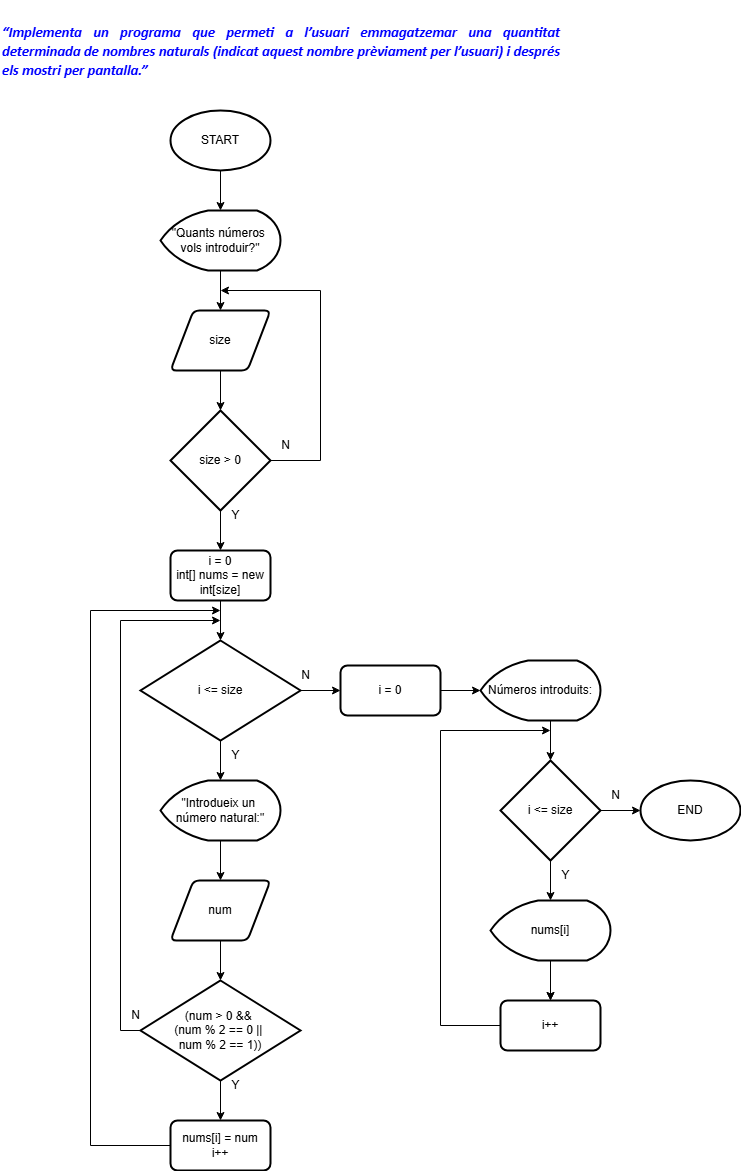

The diagram above was exported from draw.io. Its source (the exported page's mxGraphModel, read from the mxfile embedded in the PNG):
<mxGraphModel dx="770" dy="682" grid="1" gridSize="10" guides="1" tooltips="1" connect="1" arrows="1" fold="1" page="1" pageScale="1" pageWidth="827" pageHeight="1169" math="0" shadow="0">
  <root>
    <mxCell id="0" />
    <mxCell id="1" parent="0" />
    <mxCell id="gKCFYif9IGj9daDz11Ib-1" value="&lt;b style=&quot;font-weight:normal;&quot; id=&quot;docs-internal-guid-c88a3b33-7fff-bb9e-1861-5fedff1d449d&quot;&gt;&lt;p dir=&quot;ltr&quot; style=&quot;line-height:1.284;text-align: justify;margin-top:12pt;margin-bottom:12pt;&quot;&gt;&lt;span style=&quot;font-size:11pt;font-family:Calibri,sans-serif;color:#0000ff;background-color:transparent;font-weight:700;font-style:italic;font-variant:normal;text-decoration:none;vertical-align:baseline;white-space:pre;white-space:pre-wrap;&quot;&gt;“Implementa un programa que permeti a l’usuari emmagatzemar una quantitat determinada de nombres naturals (indicat aquest nombre prèviament per l’usuari) i després els mostri per pantalla.”&lt;/span&gt;&lt;/p&gt;&lt;/b&gt;&lt;br class=&quot;Apple-interchange-newline&quot;&gt;" style="text;whiteSpace=wrap;html=1;" vertex="1" parent="1">
      <mxGeometry x="80" y="30" width="560" height="130" as="geometry" />
    </mxCell>
    <mxCell id="gKCFYif9IGj9daDz11Ib-3" value="" style="endArrow=classic;html=1;rounded=0;" edge="1" parent="1">
      <mxGeometry width="50" height="50" relative="1" as="geometry">
        <mxPoint x="300" y="200" as="sourcePoint" />
        <mxPoint x="300" y="240" as="targetPoint" />
      </mxGeometry>
    </mxCell>
    <mxCell id="gKCFYif9IGj9daDz11Ib-5" value="" style="endArrow=classic;html=1;rounded=0;exitX=0.5;exitY=1;exitDx=0;exitDy=0;" edge="1" parent="1">
      <mxGeometry width="50" height="50" relative="1" as="geometry">
        <mxPoint x="300" y="300" as="sourcePoint" />
        <mxPoint x="300" y="340" as="targetPoint" />
      </mxGeometry>
    </mxCell>
    <mxCell id="gKCFYif9IGj9daDz11Ib-6" value="START" style="strokeWidth=2;html=1;shape=mxgraph.flowchart.start_1;whiteSpace=wrap;" vertex="1" parent="1">
      <mxGeometry x="250" y="140" width="100" height="60" as="geometry" />
    </mxCell>
    <mxCell id="gKCFYif9IGj9daDz11Ib-7" value="&quot;Quants números&amp;nbsp;&lt;div&gt;vols introduir?&quot;&lt;/div&gt;" style="strokeWidth=2;html=1;shape=mxgraph.flowchart.display;whiteSpace=wrap;" vertex="1" parent="1">
      <mxGeometry x="240" y="240" width="120" height="60" as="geometry" />
    </mxCell>
    <mxCell id="gKCFYif9IGj9daDz11Ib-8" value="size" style="shape=parallelogram;html=1;strokeWidth=2;perimeter=parallelogramPerimeter;whiteSpace=wrap;rounded=1;arcSize=12;size=0.23;" vertex="1" parent="1">
      <mxGeometry x="250" y="340" width="100" height="60" as="geometry" />
    </mxCell>
    <mxCell id="gKCFYif9IGj9daDz11Ib-9" value="" style="endArrow=classic;html=1;rounded=0;exitX=0.5;exitY=1;exitDx=0;exitDy=0;" edge="1" parent="1" target="gKCFYif9IGj9daDz11Ib-10">
      <mxGeometry width="50" height="50" relative="1" as="geometry">
        <mxPoint x="300" y="400" as="sourcePoint" />
        <mxPoint x="300" y="440" as="targetPoint" />
      </mxGeometry>
    </mxCell>
    <mxCell id="gKCFYif9IGj9daDz11Ib-10" value="size &amp;gt; 0" style="strokeWidth=2;html=1;shape=mxgraph.flowchart.decision;whiteSpace=wrap;" vertex="1" parent="1">
      <mxGeometry x="250" y="440" width="100" height="100" as="geometry" />
    </mxCell>
    <mxCell id="gKCFYif9IGj9daDz11Ib-11" value="" style="endArrow=classic;html=1;rounded=0;" edge="1" parent="1">
      <mxGeometry width="50" height="50" relative="1" as="geometry">
        <mxPoint x="300" y="540" as="sourcePoint" />
        <mxPoint x="300" y="580" as="targetPoint" />
      </mxGeometry>
    </mxCell>
    <mxCell id="gKCFYif9IGj9daDz11Ib-12" value="" style="endArrow=classic;html=1;rounded=0;exitX=1;exitY=0.5;exitDx=0;exitDy=0;exitPerimeter=0;" edge="1" parent="1" source="gKCFYif9IGj9daDz11Ib-10">
      <mxGeometry width="50" height="50" relative="1" as="geometry">
        <mxPoint x="310" y="550" as="sourcePoint" />
        <mxPoint x="300" y="320" as="targetPoint" />
        <Array as="points">
          <mxPoint x="400" y="490" />
          <mxPoint x="400" y="320" />
        </Array>
      </mxGeometry>
    </mxCell>
    <mxCell id="gKCFYif9IGj9daDz11Ib-13" value="Y" style="text;html=1;align=center;verticalAlign=middle;resizable=0;points=[];autosize=1;strokeColor=none;fillColor=none;" vertex="1" parent="1">
      <mxGeometry x="300" y="530" width="30" height="30" as="geometry" />
    </mxCell>
    <mxCell id="gKCFYif9IGj9daDz11Ib-14" value="N" style="text;html=1;align=center;verticalAlign=middle;resizable=0;points=[];autosize=1;strokeColor=none;fillColor=none;" vertex="1" parent="1">
      <mxGeometry x="350" y="460" width="30" height="30" as="geometry" />
    </mxCell>
    <mxCell id="gKCFYif9IGj9daDz11Ib-15" value="&quot;Introdueix un&amp;nbsp;&lt;div&gt;número natural:&quot;&lt;/div&gt;" style="strokeWidth=2;html=1;shape=mxgraph.flowchart.display;whiteSpace=wrap;" vertex="1" parent="1">
      <mxGeometry x="240" y="810" width="120" height="60" as="geometry" />
    </mxCell>
    <mxCell id="gKCFYif9IGj9daDz11Ib-16" value="" style="endArrow=classic;html=1;rounded=0;" edge="1" parent="1">
      <mxGeometry width="50" height="50" relative="1" as="geometry">
        <mxPoint x="300" y="870" as="sourcePoint" />
        <mxPoint x="300" y="910" as="targetPoint" />
      </mxGeometry>
    </mxCell>
    <mxCell id="gKCFYif9IGj9daDz11Ib-17" value="num" style="shape=parallelogram;html=1;strokeWidth=2;perimeter=parallelogramPerimeter;whiteSpace=wrap;rounded=1;arcSize=12;size=0.23;" vertex="1" parent="1">
      <mxGeometry x="250" y="910" width="100" height="60" as="geometry" />
    </mxCell>
    <mxCell id="gKCFYif9IGj9daDz11Ib-18" value="" style="endArrow=classic;html=1;rounded=0;" edge="1" parent="1">
      <mxGeometry width="50" height="50" relative="1" as="geometry">
        <mxPoint x="300" y="970" as="sourcePoint" />
        <mxPoint x="300" y="1010" as="targetPoint" />
      </mxGeometry>
    </mxCell>
    <mxCell id="gKCFYif9IGj9daDz11Ib-19" value="(num &amp;gt; 0 &amp;amp;&amp;amp;&amp;nbsp;&lt;div&gt;(num % 2 == 0 ||&amp;nbsp;&lt;/div&gt;&lt;div&gt;num % 2 == 1))&lt;/div&gt;" style="strokeWidth=2;html=1;shape=mxgraph.flowchart.decision;whiteSpace=wrap;" vertex="1" parent="1">
      <mxGeometry x="220" y="1010" width="160" height="100" as="geometry" />
    </mxCell>
    <mxCell id="gKCFYif9IGj9daDz11Ib-22" value="i = 0&lt;div&gt;int[] nums = new int[size]&lt;/div&gt;" style="rounded=1;whiteSpace=wrap;html=1;absoluteArcSize=1;arcSize=14;strokeWidth=2;" vertex="1" parent="1">
      <mxGeometry x="250" y="580" width="100" height="50" as="geometry" />
    </mxCell>
    <mxCell id="gKCFYif9IGj9daDz11Ib-23" value="" style="endArrow=classic;html=1;rounded=0;" edge="1" parent="1">
      <mxGeometry width="50" height="50" relative="1" as="geometry">
        <mxPoint x="300" y="630" as="sourcePoint" />
        <mxPoint x="300" y="670" as="targetPoint" />
      </mxGeometry>
    </mxCell>
    <mxCell id="gKCFYif9IGj9daDz11Ib-24" value="" style="endArrow=classic;html=1;rounded=0;" edge="1" parent="1">
      <mxGeometry width="50" height="50" relative="1" as="geometry">
        <mxPoint x="220" y="1060" as="sourcePoint" />
        <mxPoint x="300" y="650" as="targetPoint" />
        <Array as="points">
          <mxPoint x="200" y="1060" />
          <mxPoint x="200" y="650" />
        </Array>
      </mxGeometry>
    </mxCell>
    <mxCell id="gKCFYif9IGj9daDz11Ib-25" value="N" style="text;html=1;align=center;verticalAlign=middle;resizable=0;points=[];autosize=1;strokeColor=none;fillColor=none;" vertex="1" parent="1">
      <mxGeometry x="200" y="1030" width="30" height="30" as="geometry" />
    </mxCell>
    <mxCell id="gKCFYif9IGj9daDz11Ib-26" value="" style="endArrow=classic;html=1;rounded=0;" edge="1" parent="1">
      <mxGeometry width="50" height="50" relative="1" as="geometry">
        <mxPoint x="300" y="1110" as="sourcePoint" />
        <mxPoint x="300" y="1150" as="targetPoint" />
      </mxGeometry>
    </mxCell>
    <mxCell id="gKCFYif9IGj9daDz11Ib-27" value="Y" style="text;html=1;align=center;verticalAlign=middle;resizable=0;points=[];autosize=1;strokeColor=none;fillColor=none;" vertex="1" parent="1">
      <mxGeometry x="300" y="1100" width="30" height="30" as="geometry" />
    </mxCell>
    <mxCell id="gKCFYif9IGj9daDz11Ib-28" value="nums[i] = num&lt;div&gt;i++&lt;/div&gt;" style="rounded=1;whiteSpace=wrap;html=1;absoluteArcSize=1;arcSize=14;strokeWidth=2;" vertex="1" parent="1">
      <mxGeometry x="250" y="1150" width="100" height="50" as="geometry" />
    </mxCell>
    <mxCell id="gKCFYif9IGj9daDz11Ib-29" value="i &amp;lt;= size" style="strokeWidth=2;html=1;shape=mxgraph.flowchart.decision;whiteSpace=wrap;" vertex="1" parent="1">
      <mxGeometry x="220" y="670" width="160" height="100" as="geometry" />
    </mxCell>
    <mxCell id="gKCFYif9IGj9daDz11Ib-32" value="" style="endArrow=classic;html=1;rounded=0;exitX=0;exitY=0.5;exitDx=0;exitDy=0;" edge="1" parent="1" source="gKCFYif9IGj9daDz11Ib-28">
      <mxGeometry width="50" height="50" relative="1" as="geometry">
        <mxPoint x="140" y="990" as="sourcePoint" />
        <mxPoint x="300" y="640" as="targetPoint" />
        <Array as="points">
          <mxPoint x="170" y="1175" />
          <mxPoint x="170" y="640" />
        </Array>
      </mxGeometry>
    </mxCell>
    <mxCell id="gKCFYif9IGj9daDz11Ib-34" value="" style="endArrow=classic;html=1;rounded=0;" edge="1" parent="1">
      <mxGeometry width="50" height="50" relative="1" as="geometry">
        <mxPoint x="300" y="770" as="sourcePoint" />
        <mxPoint x="300" y="810" as="targetPoint" />
      </mxGeometry>
    </mxCell>
    <mxCell id="gKCFYif9IGj9daDz11Ib-35" value="Y" style="text;html=1;align=center;verticalAlign=middle;resizable=0;points=[];autosize=1;strokeColor=none;fillColor=none;" vertex="1" parent="1">
      <mxGeometry x="300" y="770" width="30" height="30" as="geometry" />
    </mxCell>
    <mxCell id="gKCFYif9IGj9daDz11Ib-36" value="" style="endArrow=classic;html=1;rounded=0;exitX=1;exitY=0.5;exitDx=0;exitDy=0;exitPerimeter=0;" edge="1" parent="1" source="gKCFYif9IGj9daDz11Ib-29">
      <mxGeometry width="50" height="50" relative="1" as="geometry">
        <mxPoint x="310" y="880" as="sourcePoint" />
        <mxPoint x="420" y="720" as="targetPoint" />
      </mxGeometry>
    </mxCell>
    <mxCell id="gKCFYif9IGj9daDz11Ib-37" value="N" style="text;html=1;align=center;verticalAlign=middle;resizable=0;points=[];autosize=1;strokeColor=none;fillColor=none;" vertex="1" parent="1">
      <mxGeometry x="370" y="690" width="30" height="30" as="geometry" />
    </mxCell>
    <mxCell id="gKCFYif9IGj9daDz11Ib-38" value="Números introduits:" style="strokeWidth=2;html=1;shape=mxgraph.flowchart.display;whiteSpace=wrap;" vertex="1" parent="1">
      <mxGeometry x="560" y="690" width="120" height="60" as="geometry" />
    </mxCell>
    <mxCell id="gKCFYif9IGj9daDz11Ib-39" value="i = 0" style="rounded=1;whiteSpace=wrap;html=1;absoluteArcSize=1;arcSize=14;strokeWidth=2;" vertex="1" parent="1">
      <mxGeometry x="420" y="695" width="100" height="50" as="geometry" />
    </mxCell>
    <mxCell id="gKCFYif9IGj9daDz11Ib-40" value="" style="endArrow=classic;html=1;rounded=0;exitX=1;exitY=0.5;exitDx=0;exitDy=0;exitPerimeter=0;" edge="1" parent="1">
      <mxGeometry width="50" height="50" relative="1" as="geometry">
        <mxPoint x="520" y="720" as="sourcePoint" />
        <mxPoint x="560" y="720" as="targetPoint" />
      </mxGeometry>
    </mxCell>
    <mxCell id="gKCFYif9IGj9daDz11Ib-41" value="i &amp;lt;= size" style="strokeWidth=2;html=1;shape=mxgraph.flowchart.decision;whiteSpace=wrap;" vertex="1" parent="1">
      <mxGeometry x="580" y="790" width="100" height="100" as="geometry" />
    </mxCell>
    <mxCell id="gKCFYif9IGj9daDz11Ib-42" value="" style="endArrow=classic;html=1;rounded=0;" edge="1" parent="1">
      <mxGeometry width="50" height="50" relative="1" as="geometry">
        <mxPoint x="630" y="750" as="sourcePoint" />
        <mxPoint x="630" y="790" as="targetPoint" />
      </mxGeometry>
    </mxCell>
    <mxCell id="gKCFYif9IGj9daDz11Ib-43" value="" style="endArrow=classic;html=1;rounded=0;" edge="1" parent="1">
      <mxGeometry width="50" height="50" relative="1" as="geometry">
        <mxPoint x="630" y="890" as="sourcePoint" />
        <mxPoint x="630" y="930" as="targetPoint" />
      </mxGeometry>
    </mxCell>
    <mxCell id="gKCFYif9IGj9daDz11Ib-44" value="Y" style="text;html=1;align=center;verticalAlign=middle;resizable=0;points=[];autosize=1;strokeColor=none;fillColor=none;" vertex="1" parent="1">
      <mxGeometry x="630" y="890" width="30" height="30" as="geometry" />
    </mxCell>
    <mxCell id="gKCFYif9IGj9daDz11Ib-48" value="" style="edgeStyle=orthogonalEdgeStyle;rounded=0;orthogonalLoop=1;jettySize=auto;html=1;" edge="1" parent="1" source="gKCFYif9IGj9daDz11Ib-45" target="gKCFYif9IGj9daDz11Ib-47">
      <mxGeometry relative="1" as="geometry" />
    </mxCell>
    <mxCell id="gKCFYif9IGj9daDz11Ib-45" value="nums[i]" style="strokeWidth=2;html=1;shape=mxgraph.flowchart.display;whiteSpace=wrap;" vertex="1" parent="1">
      <mxGeometry x="570" y="930" width="120" height="60" as="geometry" />
    </mxCell>
    <mxCell id="gKCFYif9IGj9daDz11Ib-46" value="" style="endArrow=classic;html=1;rounded=0;" edge="1" parent="1">
      <mxGeometry width="50" height="50" relative="1" as="geometry">
        <mxPoint x="630" y="990" as="sourcePoint" />
        <mxPoint x="630" y="1030" as="targetPoint" />
      </mxGeometry>
    </mxCell>
    <mxCell id="gKCFYif9IGj9daDz11Ib-47" value="i++" style="rounded=1;whiteSpace=wrap;html=1;absoluteArcSize=1;arcSize=14;strokeWidth=2;" vertex="1" parent="1">
      <mxGeometry x="580" y="1030" width="100" height="50" as="geometry" />
    </mxCell>
    <mxCell id="gKCFYif9IGj9daDz11Ib-50" value="" style="endArrow=classic;html=1;rounded=0;exitX=0;exitY=0.5;exitDx=0;exitDy=0;" edge="1" parent="1" source="gKCFYif9IGj9daDz11Ib-47">
      <mxGeometry width="50" height="50" relative="1" as="geometry">
        <mxPoint x="530" y="1100" as="sourcePoint" />
        <mxPoint x="630" y="760" as="targetPoint" />
        <Array as="points">
          <mxPoint x="520" y="1055" />
          <mxPoint x="520" y="760" />
        </Array>
      </mxGeometry>
    </mxCell>
    <mxCell id="gKCFYif9IGj9daDz11Ib-51" value="" style="endArrow=classic;html=1;rounded=0;exitX=1;exitY=0.5;exitDx=0;exitDy=0;exitPerimeter=0;" edge="1" parent="1" source="gKCFYif9IGj9daDz11Ib-41">
      <mxGeometry width="50" height="50" relative="1" as="geometry">
        <mxPoint x="720" y="890" as="sourcePoint" />
        <mxPoint x="720" y="840" as="targetPoint" />
      </mxGeometry>
    </mxCell>
    <mxCell id="gKCFYif9IGj9daDz11Ib-52" value="N" style="text;html=1;align=center;verticalAlign=middle;resizable=0;points=[];autosize=1;strokeColor=none;fillColor=none;" vertex="1" parent="1">
      <mxGeometry x="680" y="810" width="30" height="30" as="geometry" />
    </mxCell>
    <mxCell id="gKCFYif9IGj9daDz11Ib-53" value="END" style="strokeWidth=2;html=1;shape=mxgraph.flowchart.start_1;whiteSpace=wrap;" vertex="1" parent="1">
      <mxGeometry x="720" y="810" width="100" height="60" as="geometry" />
    </mxCell>
  </root>
</mxGraphModel>